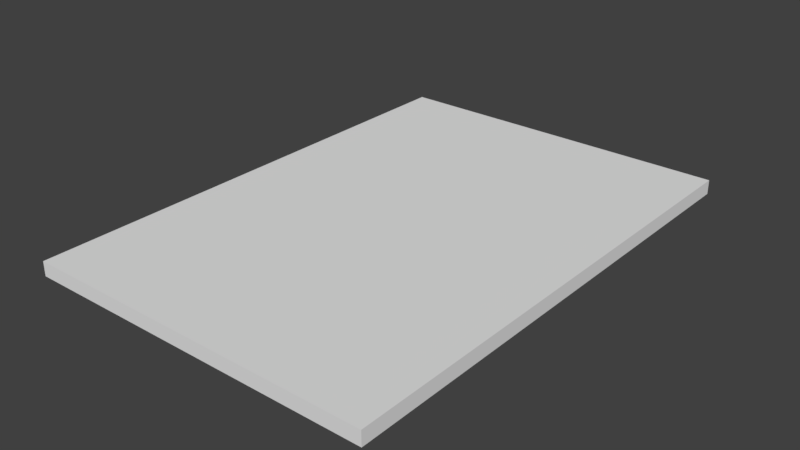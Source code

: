 # Source: Card_model.blend  (saved by Blender 2.79.0; exported with 4.5.12 LTS)
import bpy
from mathutils import Matrix  # noqa: F401  (used for matrix-valued properties, if any)

bpy.ops.wm.read_factory_settings(use_empty=True)
scene = bpy.context.scene
scene.name = 'Scene'

# ---- collections
col_collection_1 = bpy.data.collections.new('Collection 1'); scene.collection.children.link(col_collection_1)

# ---- world
world_world = bpy.data.worlds.new('World'); scene.world = world_world
world_world.color = (0.05088, 0.05088, 0.05088)
world_world.use_sun_shadow = False
world_world.sun_shadow_jitter_overblur = 0.0
world_world.cycles.sampling_method = 'MANUAL'

# ---- meshes
me_cube_001 = bpy.data.meshes.new('Cube.001')
me_cube_001.from_pydata([(-0.06906, -0.09826, -0.002814), (-0.06906, -0.09826, 0.002814), (-0.06906, 0.09826, -0.002814), (-0.06906, 0.09826, 0.002814), (0.06906, -0.09826, -0.002814), (0.06906, -0.09826, 0.002814), (0.06906, 0.09826, -0.002814), (0.06906, 0.09826, 0.002814)], [], [(0, 1, 3, 2), (2, 3, 7, 6), (6, 7, 5, 4), (4, 5, 1, 0), (2, 6, 4, 0), (7, 3, 1, 5)])
_uv = me_cube_001.uv_layers.new(name='UVMap')
_uv.uv.foreach_set('vector', [0.5, 0.01398, 0.5, 6.078e-05, 0.986, 6.078e-05, 0.986, 0.01398, 0.986, 0.01398, 0.9999, 0.01398, 0.9999, 0.3556, 0.986, 0.3556, 0.986, 0.3556, 0.986, 0.3695, 0.5, 0.3695, 0.5, 0.3556, 0.5, 0.3556, 0.4861, 0.3556, 0.4861, 0.01398, 0.5, 0.01398, 0.986, 0.01398, 0.986, 0.3556, 0.5, 0.3556, 0.5, 0.01398, 6.13e-05, 0.3556, 6.078e-05, 0.01398, 0.4861, 0.01398, 0.4861, 0.3556])
me_cube_001.use_remesh_preserve_volume = False
me_cube_001.use_remesh_preserve_attributes = False
me_cube_001.use_mirror_vertex_groups = False
me_cube_001.update()

# ---- objects
ob_cube = bpy.data.objects.new('Cube', me_cube_001)

# ---- transforms, parenting, visibility, modifiers, constraints
ob_cube.location = (0.0, 0.0, 0.0)
ob_cube.lineart.crease_threshold = 0.0

# ---- collection membership
col_collection_1.objects.link(ob_cube)

# ---- scene / render settings (as saved in the file)
scene.frame_start = 1; scene.frame_end = 250; scene.frame_set(1)
scene.render.engine = 'CYCLES'
scene.render.resolution_percentage = 50
scene.render.dither_intensity = 0.0
scene.cycles.use_denoising = False
scene.cycles.samples = 128
scene.cycles.sampling_pattern = 'TABULATED_SOBOL'
scene.cycles.use_adaptive_sampling = False
scene.cycles.use_light_tree = False
scene.cycles.blur_glossy = 0.0
scene.cycles.sample_clamp_indirect = 0.0
scene.view_settings.view_transform = 'Standard'
bpy.context.view_layer.update()

# ---- added for rendering (the .blend has no active camera and no usable light): camera, sun
cam_auto = bpy.data.cameras.new('AutoCamera')
cam_auto.lens = 50.0
cam_auto.sensor_width = 36.0
cam_auto.clip_end = 1000.0
ob_auto_camera = bpy.data.objects.new('AutoCamera', cam_auto)
scene.collection.objects.link(ob_auto_camera)
ob_auto_camera.location = (0.222302, -0.266762, 0.177841)
ob_auto_camera.rotation_euler = (1.09748, -7.21219e-08, 0.694738)
scene.camera = ob_auto_camera
light_auto_sun = bpy.data.lights.new('AutoSun', 'SUN')
light_auto_sun.energy = 3.0
light_auto_sun.angle = 0.0523599
ob_auto_sun = bpy.data.objects.new('AutoSun', light_auto_sun)
scene.collection.objects.link(ob_auto_sun)
ob_auto_sun.rotation_euler = (0.872665, 0.174533, 0.523599)
bpy.context.view_layer.update()
